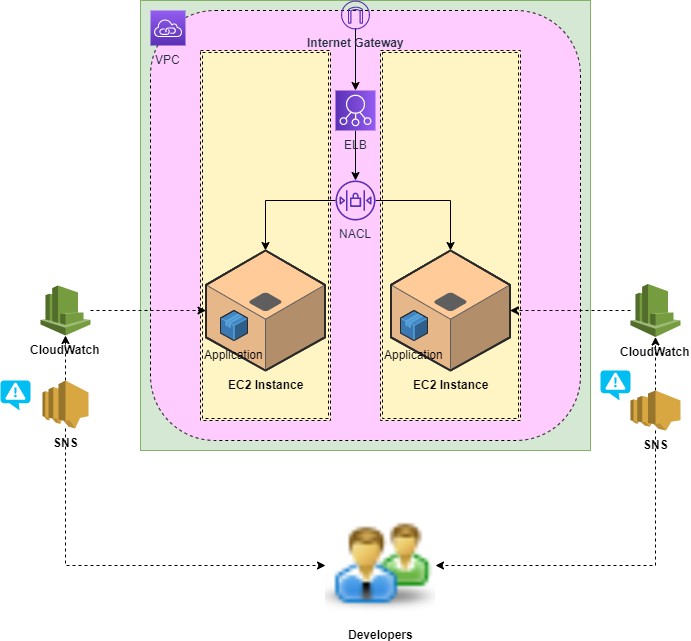

The diagram above was exported from draw.io. Its source (the exported page's mxGraphModel, read from the mxfile embedded in the PNG):
<mxGraphModel dx="827" dy="433" grid="1" gridSize="10" guides="1" tooltips="1" connect="1" arrows="1" fold="1" page="1" pageScale="1" pageWidth="850" pageHeight="1100" math="0" shadow="0">
  <root>
    <mxCell id="0" />
    <mxCell id="1" parent="0" />
    <mxCell id="gbpl3CkQ7rQDyjAINFhk-1" value="" style="whiteSpace=wrap;html=1;aspect=fixed;fillColor=#d5e8d4;strokeColor=#82b366;" vertex="1" parent="1">
      <mxGeometry x="179" y="80" width="450" height="450" as="geometry" />
    </mxCell>
    <mxCell id="gbpl3CkQ7rQDyjAINFhk-2" value="" style="rounded=1;whiteSpace=wrap;html=1;dashed=1;fillColor=#FFCCFF;" vertex="1" parent="1">
      <mxGeometry x="189" y="90" width="430" height="430" as="geometry" />
    </mxCell>
    <mxCell id="gbpl3CkQ7rQDyjAINFhk-3" value="" style="shape=ext;double=1;rounded=0;whiteSpace=wrap;html=1;dashed=1;fillColor=#FFF4C3;" vertex="1" parent="1">
      <mxGeometry x="239" y="130" width="130" height="370" as="geometry" />
    </mxCell>
    <mxCell id="gbpl3CkQ7rQDyjAINFhk-5" value="" style="shape=ext;double=1;rounded=0;whiteSpace=wrap;html=1;dashed=1;fillColor=#FFF4C3;" vertex="1" parent="1">
      <mxGeometry x="419" y="130" width="140" height="370" as="geometry" />
    </mxCell>
    <mxCell id="gbpl3CkQ7rQDyjAINFhk-6" value="VPC" style="outlineConnect=0;fontColor=#232F3E;gradientColor=#945DF2;gradientDirection=north;fillColor=#5A30B5;strokeColor=#ffffff;dashed=0;verticalLabelPosition=bottom;verticalAlign=top;align=center;html=1;fontSize=12;fontStyle=0;aspect=fixed;shape=mxgraph.aws4.resourceIcon;resIcon=mxgraph.aws4.vpc_privatelink;" vertex="1" parent="1">
      <mxGeometry x="189" y="90" width="35" height="35" as="geometry" />
    </mxCell>
    <mxCell id="gbpl3CkQ7rQDyjAINFhk-9" style="edgeStyle=orthogonalEdgeStyle;rounded=0;orthogonalLoop=1;jettySize=auto;html=1;" edge="1" parent="1" source="gbpl3CkQ7rQDyjAINFhk-7" target="gbpl3CkQ7rQDyjAINFhk-8">
      <mxGeometry relative="1" as="geometry" />
    </mxCell>
    <mxCell id="gbpl3CkQ7rQDyjAINFhk-7" value="ELB" style="outlineConnect=0;fontColor=#232F3E;gradientColor=#945DF2;gradientDirection=north;fillColor=#5A30B5;strokeColor=#ffffff;dashed=0;verticalLabelPosition=bottom;verticalAlign=top;align=center;html=1;fontSize=12;fontStyle=0;aspect=fixed;shape=mxgraph.aws4.resourceIcon;resIcon=mxgraph.aws4.elastic_load_balancing;direction=south;" vertex="1" parent="1">
      <mxGeometry x="374" y="170" width="40" height="40" as="geometry" />
    </mxCell>
    <mxCell id="gbpl3CkQ7rQDyjAINFhk-17" style="edgeStyle=orthogonalEdgeStyle;rounded=0;orthogonalLoop=1;jettySize=auto;html=1;" edge="1" parent="1" source="gbpl3CkQ7rQDyjAINFhk-8" target="gbpl3CkQ7rQDyjAINFhk-15">
      <mxGeometry relative="1" as="geometry" />
    </mxCell>
    <mxCell id="gbpl3CkQ7rQDyjAINFhk-19" style="edgeStyle=orthogonalEdgeStyle;rounded=0;orthogonalLoop=1;jettySize=auto;html=1;" edge="1" parent="1" source="gbpl3CkQ7rQDyjAINFhk-8" target="gbpl3CkQ7rQDyjAINFhk-16">
      <mxGeometry relative="1" as="geometry" />
    </mxCell>
    <mxCell id="gbpl3CkQ7rQDyjAINFhk-8" value="NACL" style="outlineConnect=0;fontColor=#232F3E;gradientColor=none;fillColor=#5A30B5;strokeColor=none;dashed=0;verticalLabelPosition=bottom;verticalAlign=top;align=center;html=1;fontSize=12;fontStyle=0;aspect=fixed;pointerEvents=1;shape=mxgraph.aws4.network_access_control_list;" vertex="1" parent="1">
      <mxGeometry x="374" y="260" width="40" height="40" as="geometry" />
    </mxCell>
    <mxCell id="gbpl3CkQ7rQDyjAINFhk-12" value="" style="edgeStyle=orthogonalEdgeStyle;rounded=0;orthogonalLoop=1;jettySize=auto;html=1;" edge="1" parent="1">
      <mxGeometry relative="1" as="geometry">
        <mxPoint x="394" y="107.5" as="sourcePoint" />
        <mxPoint x="394" y="170" as="targetPoint" />
      </mxGeometry>
    </mxCell>
    <mxCell id="gbpl3CkQ7rQDyjAINFhk-10" value="&lt;b&gt;Internet Gateway&lt;br&gt;&lt;br&gt;&lt;br&gt;&lt;/b&gt;" style="outlineConnect=0;fontColor=#232F3E;gradientColor=none;fillColor=#5A30B5;strokeColor=none;dashed=0;verticalLabelPosition=bottom;verticalAlign=top;align=center;html=1;fontSize=12;fontStyle=0;aspect=fixed;pointerEvents=1;shape=mxgraph.aws4.internet_gateway;" vertex="1" parent="1">
      <mxGeometry x="379.5" y="80" width="29" height="29" as="geometry" />
    </mxCell>
    <mxCell id="gbpl3CkQ7rQDyjAINFhk-15" value="&lt;b&gt;EC2 Instance&lt;/b&gt;" style="verticalLabelPosition=bottom;html=1;verticalAlign=top;strokeWidth=1;align=center;outlineConnect=0;dashed=0;outlineConnect=0;shape=mxgraph.aws3d.application_server;fillColor=#FFCC99;strokeColor=#5E5E5E;aspect=fixed;" vertex="1" parent="1">
      <mxGeometry x="244.5" y="330" width="119" height="120" as="geometry" />
    </mxCell>
    <mxCell id="gbpl3CkQ7rQDyjAINFhk-16" value="&lt;b&gt;EC2 Instance&lt;/b&gt;" style="verticalLabelPosition=bottom;html=1;verticalAlign=top;strokeWidth=1;align=center;outlineConnect=0;dashed=0;outlineConnect=0;shape=mxgraph.aws3d.application_server;fillColor=#FFCC99;strokeColor=#5E5E5E;aspect=fixed;" vertex="1" parent="1">
      <mxGeometry x="429.5" y="330" width="119" height="120" as="geometry" />
    </mxCell>
    <mxCell id="gbpl3CkQ7rQDyjAINFhk-20" value="Application" style="verticalLabelPosition=bottom;html=1;verticalAlign=top;strokeWidth=1;align=center;outlineConnect=0;dashed=0;outlineConnect=0;shape=mxgraph.aws3d.application;fillColor=#4286c5;strokeColor=#57A2D8;aspect=fixed;" vertex="1" parent="1">
      <mxGeometry x="259" y="390" width="27" height="30" as="geometry" />
    </mxCell>
    <mxCell id="gbpl3CkQ7rQDyjAINFhk-21" value="Application" style="verticalLabelPosition=bottom;html=1;verticalAlign=top;strokeWidth=1;align=center;outlineConnect=0;dashed=0;outlineConnect=0;shape=mxgraph.aws3d.application;fillColor=#4286c5;strokeColor=#57A2D8;aspect=fixed;" vertex="1" parent="1">
      <mxGeometry x="439" y="390" width="27" height="30" as="geometry" />
    </mxCell>
    <mxCell id="gbpl3CkQ7rQDyjAINFhk-23" style="edgeStyle=orthogonalEdgeStyle;rounded=0;orthogonalLoop=1;jettySize=auto;html=1;dashed=1;" edge="1" parent="1" source="gbpl3CkQ7rQDyjAINFhk-22" target="gbpl3CkQ7rQDyjAINFhk-15">
      <mxGeometry relative="1" as="geometry" />
    </mxCell>
    <mxCell id="gbpl3CkQ7rQDyjAINFhk-22" value="&lt;b&gt;CloudWatch&lt;/b&gt;" style="outlineConnect=0;dashed=0;verticalLabelPosition=bottom;verticalAlign=top;align=center;html=1;shape=mxgraph.aws3.cloudwatch;fillColor=#759C3E;gradientColor=none;" vertex="1" parent="1">
      <mxGeometry x="79" y="365" width="50" height="50" as="geometry" />
    </mxCell>
    <mxCell id="gbpl3CkQ7rQDyjAINFhk-25" style="edgeStyle=orthogonalEdgeStyle;rounded=0;orthogonalLoop=1;jettySize=auto;html=1;dashed=1;" edge="1" parent="1" source="gbpl3CkQ7rQDyjAINFhk-24" target="gbpl3CkQ7rQDyjAINFhk-16">
      <mxGeometry relative="1" as="geometry" />
    </mxCell>
    <mxCell id="gbpl3CkQ7rQDyjAINFhk-24" value="&lt;b&gt;CloudWatch&lt;/b&gt;" style="outlineConnect=0;dashed=0;verticalLabelPosition=bottom;verticalAlign=top;align=center;html=1;shape=mxgraph.aws3.cloudwatch;fillColor=#759C3E;gradientColor=none;" vertex="1" parent="1">
      <mxGeometry x="669" y="363.5" width="50" height="53" as="geometry" />
    </mxCell>
    <mxCell id="gbpl3CkQ7rQDyjAINFhk-30" value="" style="edgeStyle=orthogonalEdgeStyle;rounded=0;orthogonalLoop=1;jettySize=auto;html=1;dashed=1;" edge="1" parent="1" source="gbpl3CkQ7rQDyjAINFhk-28" target="gbpl3CkQ7rQDyjAINFhk-22">
      <mxGeometry relative="1" as="geometry" />
    </mxCell>
    <mxCell id="gbpl3CkQ7rQDyjAINFhk-39" style="edgeStyle=orthogonalEdgeStyle;rounded=0;orthogonalLoop=1;jettySize=auto;html=1;dashed=1;" edge="1" parent="1" source="gbpl3CkQ7rQDyjAINFhk-28" target="gbpl3CkQ7rQDyjAINFhk-34">
      <mxGeometry relative="1" as="geometry">
        <Array as="points">
          <mxPoint x="104" y="645" />
        </Array>
      </mxGeometry>
    </mxCell>
    <mxCell id="gbpl3CkQ7rQDyjAINFhk-28" value="&lt;b&gt;SNS&lt;/b&gt;" style="outlineConnect=0;dashed=0;verticalLabelPosition=bottom;verticalAlign=top;align=center;html=1;shape=mxgraph.aws3.sns;fillColor=#D9A741;gradientColor=none;" vertex="1" parent="1">
      <mxGeometry x="81" y="460" width="46" height="48" as="geometry" />
    </mxCell>
    <mxCell id="gbpl3CkQ7rQDyjAINFhk-33" value="" style="edgeStyle=orthogonalEdgeStyle;rounded=0;orthogonalLoop=1;jettySize=auto;html=1;dashed=1;" edge="1" parent="1" source="gbpl3CkQ7rQDyjAINFhk-29" target="gbpl3CkQ7rQDyjAINFhk-24">
      <mxGeometry relative="1" as="geometry">
        <Array as="points">
          <mxPoint x="694" y="480" />
          <mxPoint x="694" y="480" />
        </Array>
      </mxGeometry>
    </mxCell>
    <mxCell id="gbpl3CkQ7rQDyjAINFhk-43" style="edgeStyle=orthogonalEdgeStyle;rounded=0;orthogonalLoop=1;jettySize=auto;html=1;entryX=1;entryY=0.5;entryDx=0;entryDy=0;dashed=1;" edge="1" parent="1" source="gbpl3CkQ7rQDyjAINFhk-29" target="gbpl3CkQ7rQDyjAINFhk-34">
      <mxGeometry relative="1" as="geometry">
        <Array as="points">
          <mxPoint x="694" y="645" />
        </Array>
      </mxGeometry>
    </mxCell>
    <mxCell id="gbpl3CkQ7rQDyjAINFhk-29" value="&lt;b&gt;SNS&lt;/b&gt;" style="outlineConnect=0;dashed=0;verticalLabelPosition=bottom;verticalAlign=top;align=center;html=1;shape=mxgraph.aws3.sns;fillColor=#D9A741;gradientColor=none;" vertex="1" parent="1">
      <mxGeometry x="669" y="470" width="50" height="40" as="geometry" />
    </mxCell>
    <mxCell id="gbpl3CkQ7rQDyjAINFhk-31" value="" style="verticalLabelPosition=bottom;html=1;verticalAlign=top;align=center;strokeColor=none;fillColor=#00BEF2;shape=mxgraph.azure.notification_topic;dashed=1;" vertex="1" parent="1">
      <mxGeometry x="39" y="460" width="30" height="30" as="geometry" />
    </mxCell>
    <mxCell id="gbpl3CkQ7rQDyjAINFhk-32" value="" style="verticalLabelPosition=bottom;html=1;verticalAlign=top;align=center;strokeColor=none;fillColor=#00BEF2;shape=mxgraph.azure.notification_topic;dashed=1;direction=east;" vertex="1" parent="1">
      <mxGeometry x="639" y="450" width="30" height="30" as="geometry" />
    </mxCell>
    <mxCell id="gbpl3CkQ7rQDyjAINFhk-34" value="&lt;b&gt;Developers&lt;/b&gt;" style="shape=image;html=1;verticalAlign=top;verticalLabelPosition=bottom;labelBackgroundColor=#ffffff;imageAspect=0;aspect=fixed;image=https://cdn0.iconfinder.com/data/icons/random_icons_by_Rskys/32/admin.png;dashed=1;fillColor=#FFF4C3;gradientColor=#ffffff;" vertex="1" parent="1">
      <mxGeometry x="364" y="590" width="110" height="110" as="geometry" />
    </mxCell>
  </root>
</mxGraphModel>